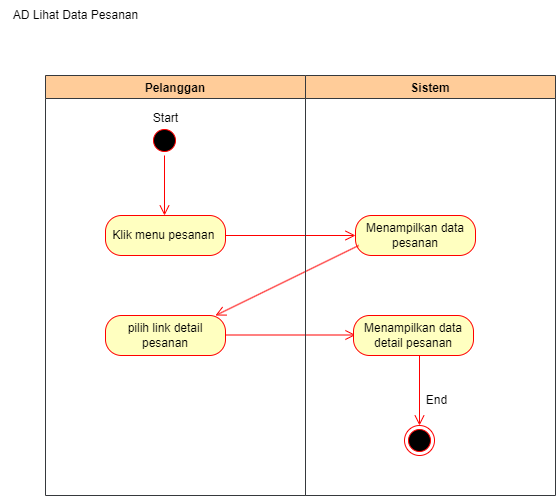

The diagram above was exported from draw.io. Its source (the exported page's mxGraphModel, read from the mxfile embedded in the PNG):
<mxGraphModel dx="1222" dy="1716" grid="1" gridSize="10" guides="1" tooltips="1" connect="1" arrows="1" fold="1" page="1" pageScale="1" pageWidth="827" pageHeight="1169" math="0" shadow="0">
  <root>
    <mxCell id="0" />
    <mxCell id="1" parent="0" />
    <mxCell id="M8ogcMWy6WZB84Trb5WL-1" value="" style="ellipse;html=1;shape=startState;fillColor=#000000;strokeColor=#ff0000;" parent="1" vertex="1">
      <mxGeometry x="184" y="120" width="30" height="30" as="geometry" />
    </mxCell>
    <mxCell id="M8ogcMWy6WZB84Trb5WL-2" value="" style="edgeStyle=orthogonalEdgeStyle;html=1;verticalAlign=bottom;endArrow=open;endSize=8;strokeColor=#ff0000;rounded=0;" parent="1" source="M8ogcMWy6WZB84Trb5WL-1" edge="1">
      <mxGeometry relative="1" as="geometry">
        <mxPoint x="199" y="210" as="targetPoint" />
      </mxGeometry>
    </mxCell>
    <mxCell id="M8ogcMWy6WZB84Trb5WL-3" value="Menampilkan data pesanan" style="rounded=1;whiteSpace=wrap;html=1;arcSize=40;fontColor=#000000;fillColor=#ffffc0;strokeColor=#ff0000;" parent="1" vertex="1">
      <mxGeometry x="390" y="210" width="120" height="40" as="geometry" />
    </mxCell>
    <mxCell id="M8ogcMWy6WZB84Trb5WL-4" value="" style="edgeStyle=orthogonalEdgeStyle;html=1;verticalAlign=bottom;endArrow=open;endSize=8;strokeColor=#ff0000;rounded=0;exitX=1;exitY=0.5;exitDx=0;exitDy=0;entryX=0;entryY=0.5;entryDx=0;entryDy=0;" parent="1" source="M8ogcMWy6WZB84Trb5WL-6" target="M8ogcMWy6WZB84Trb5WL-3" edge="1">
      <mxGeometry relative="1" as="geometry">
        <mxPoint x="185" y="320" as="targetPoint" />
        <mxPoint x="185" y="260" as="sourcePoint" />
      </mxGeometry>
    </mxCell>
    <mxCell id="M8ogcMWy6WZB84Trb5WL-5" value="Pelanggan" style="swimlane;fillColor=#ffcc99;strokeColor=#36393d;" parent="1" vertex="1">
      <mxGeometry x="80" y="70" width="260" height="420" as="geometry" />
    </mxCell>
    <mxCell id="M8ogcMWy6WZB84Trb5WL-6" value="Klik menu pesanan&amp;nbsp;" style="rounded=1;whiteSpace=wrap;html=1;arcSize=40;fontColor=#000000;fillColor=#ffffc0;strokeColor=#ff0000;" parent="M8ogcMWy6WZB84Trb5WL-5" vertex="1">
      <mxGeometry x="60" y="140" width="120" height="40" as="geometry" />
    </mxCell>
    <mxCell id="M8ogcMWy6WZB84Trb5WL-7" value="Start" style="text;html=1;align=center;verticalAlign=middle;resizable=0;points=[];autosize=1;strokeColor=none;fillColor=none;" parent="M8ogcMWy6WZB84Trb5WL-5" vertex="1">
      <mxGeometry x="95" y="28" width="50" height="30" as="geometry" />
    </mxCell>
    <mxCell id="M8ogcMWy6WZB84Trb5WL-8" value="pilih link detail pesanan" style="rounded=1;whiteSpace=wrap;html=1;arcSize=40;fontColor=#000000;fillColor=#ffffc0;strokeColor=#ff0000;" parent="M8ogcMWy6WZB84Trb5WL-5" vertex="1">
      <mxGeometry x="60" y="240" width="120" height="40" as="geometry" />
    </mxCell>
    <mxCell id="M8ogcMWy6WZB84Trb5WL-9" value="" style="html=1;verticalAlign=bottom;endArrow=open;endSize=8;strokeColor=#ff0000;rounded=0;exitX=0.071;exitY=0.95;exitDx=0;exitDy=0;exitPerimeter=0;" parent="M8ogcMWy6WZB84Trb5WL-5" edge="1">
      <mxGeometry relative="1" as="geometry">
        <mxPoint x="170" y="240" as="targetPoint" />
        <mxPoint x="313.2" y="170" as="sourcePoint" />
      </mxGeometry>
    </mxCell>
    <mxCell id="M8ogcMWy6WZB84Trb5WL-10" value="" style="edgeStyle=orthogonalEdgeStyle;html=1;verticalAlign=bottom;endArrow=open;endSize=8;strokeColor=#ff0000;rounded=0;exitX=1;exitY=0.5;exitDx=0;exitDy=0;entryX=0;entryY=0.5;entryDx=0;entryDy=0;" parent="M8ogcMWy6WZB84Trb5WL-5" edge="1">
      <mxGeometry relative="1" as="geometry">
        <mxPoint x="310" y="259.5" as="targetPoint" />
        <mxPoint x="180" y="259.5" as="sourcePoint" />
      </mxGeometry>
    </mxCell>
    <mxCell id="M8ogcMWy6WZB84Trb5WL-11" value="Sistem" style="swimlane;fillColor=#ffcc99;strokeColor=#36393d;" parent="1" vertex="1">
      <mxGeometry x="340" y="70" width="250" height="420" as="geometry" />
    </mxCell>
    <mxCell id="M8ogcMWy6WZB84Trb5WL-12" value="Menampilkan data detail pesanan" style="rounded=1;whiteSpace=wrap;html=1;arcSize=40;fontColor=#000000;fillColor=#ffffc0;strokeColor=#ff0000;" parent="M8ogcMWy6WZB84Trb5WL-11" vertex="1">
      <mxGeometry x="48" y="240" width="120" height="40" as="geometry" />
    </mxCell>
    <mxCell id="M8ogcMWy6WZB84Trb5WL-13" value="" style="edgeStyle=orthogonalEdgeStyle;html=1;align=left;verticalAlign=bottom;endArrow=open;endSize=8;strokeColor=#ff0000;rounded=0;exitX=0.5;exitY=1;exitDx=0;exitDy=0;" parent="M8ogcMWy6WZB84Trb5WL-11" edge="1">
      <mxGeometry x="1" y="82" relative="1" as="geometry">
        <mxPoint x="114" y="350" as="targetPoint" />
        <mxPoint x="114" y="280" as="sourcePoint" />
        <mxPoint x="-2" y="20" as="offset" />
        <Array as="points">
          <mxPoint x="114" y="350" />
        </Array>
      </mxGeometry>
    </mxCell>
    <mxCell id="M8ogcMWy6WZB84Trb5WL-14" value="" style="ellipse;html=1;shape=endState;fillColor=#000000;strokeColor=#ff0000;" parent="M8ogcMWy6WZB84Trb5WL-11" vertex="1">
      <mxGeometry x="99" y="350" width="30" height="30" as="geometry" />
    </mxCell>
    <mxCell id="M8ogcMWy6WZB84Trb5WL-15" value="End" style="text;html=1;align=center;verticalAlign=middle;resizable=0;points=[];autosize=1;strokeColor=none;fillColor=none;" parent="M8ogcMWy6WZB84Trb5WL-11" vertex="1">
      <mxGeometry x="111" y="310" width="40" height="30" as="geometry" />
    </mxCell>
    <mxCell id="yHkXMyRwUz5tgKcGVkCb-1" value="AD Lihat Data Pesanan" style="text;html=1;align=center;verticalAlign=middle;resizable=0;points=[];autosize=1;strokeColor=none;fillColor=none;" parent="1" vertex="1">
      <mxGeometry x="35" y="-5" width="150" height="30" as="geometry" />
    </mxCell>
  </root>
</mxGraphModel>